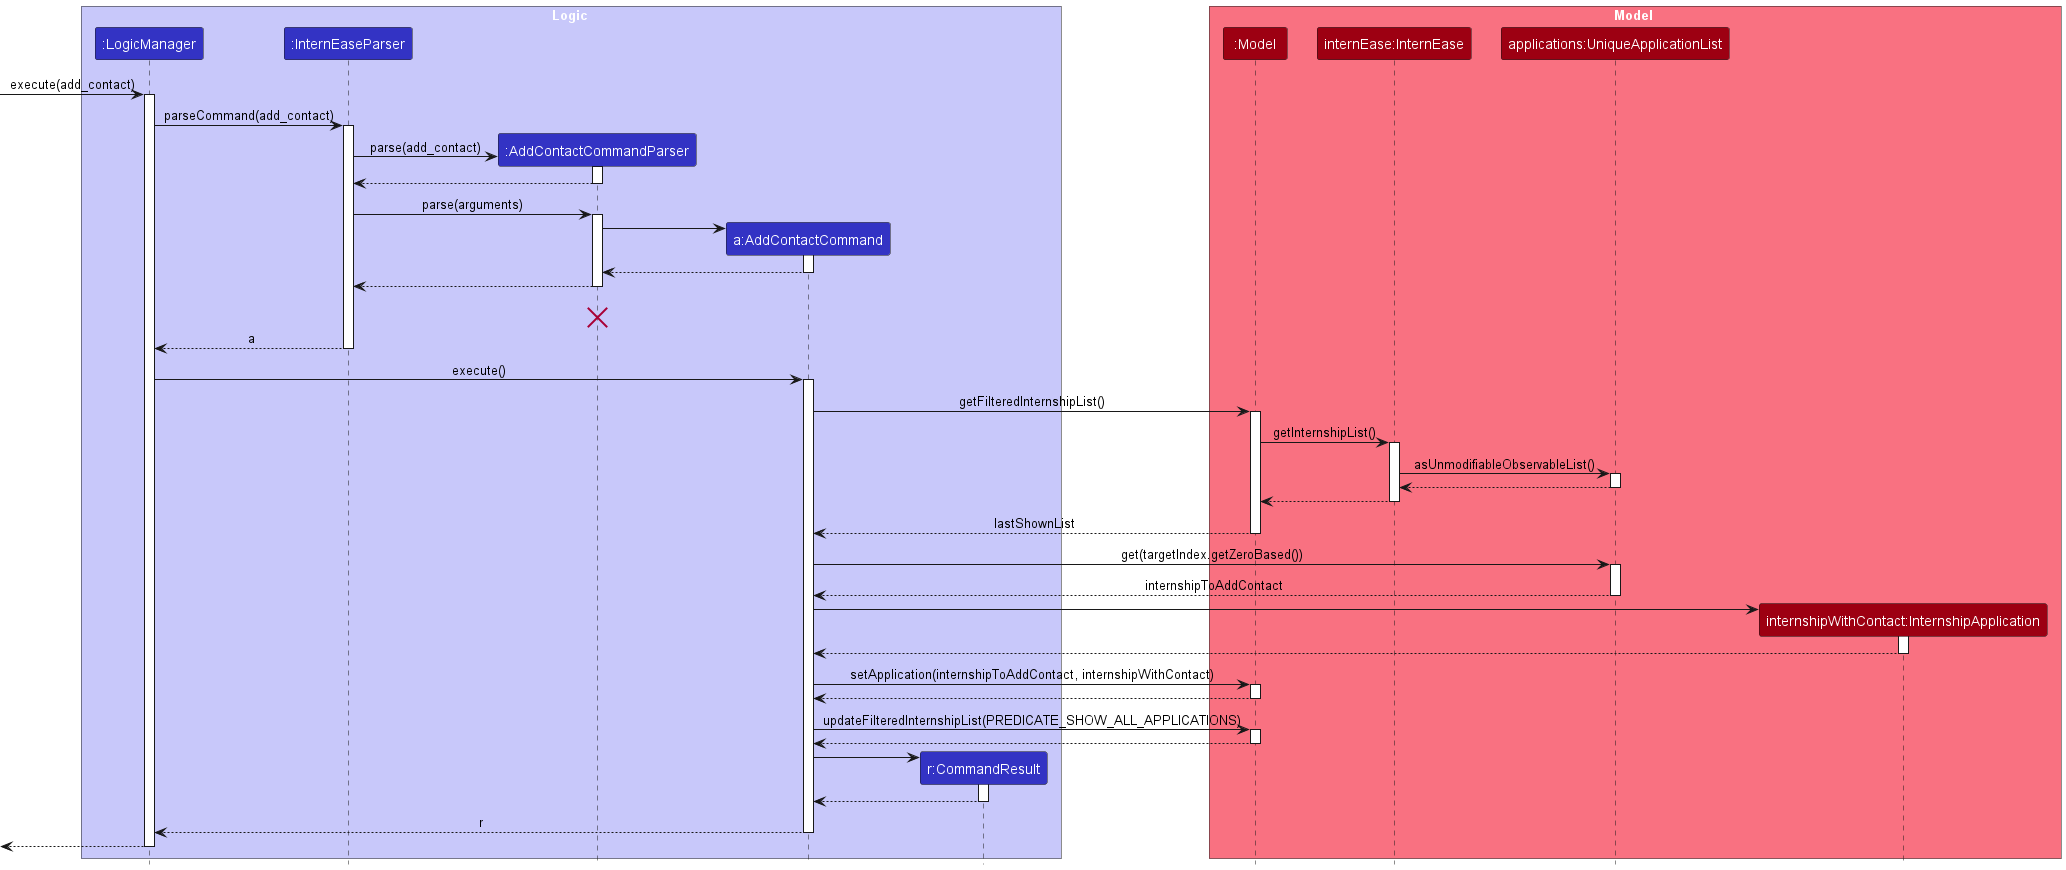

The diagram above was rendered by PlantUML. Its source (embedded in the PNG):
@startuml
!include style.puml

box Logic LOGIC_COLOR_T1
participant ":LogicManager" as LogicManager LOGIC_COLOR
participant ":InternEaseParser" as InternEaseParser LOGIC_COLOR
participant ":AddContactCommandParser" as AddContactCommandParser LOGIC_COLOR
participant "a:AddContactCommand" as AddContactCommand LOGIC_COLOR
participant "r:CommandResult" as CommandResult LOGIC_COLOR
end box

box Model MODEL_COLOR_T1
participant ":Model" as Model MODEL_COLOR
participant "internEase:InternEase" as InternEase MODEL_COLOR
participant "applications:UniqueApplicationList" as UniqueApplicationList MODEL_COLOR
participant "internshipWithContact:InternshipApplication" as InternshipApplicationWithContact MODEL_COLOR
end box
[-> LogicManager : execute(add_contact)
activate LogicManager

LogicManager -> InternEaseParser : parseCommand(add_contact)
activate InternEaseParser

create AddContactCommandParser
InternEaseParser -> AddContactCommandParser : parse(add_contact)
activate AddContactCommandParser

AddContactCommandParser --> InternEaseParser
deactivate AddContactCommandParser

InternEaseParser -> AddContactCommandParser : parse(arguments)
activate AddContactCommandParser

create AddContactCommand
AddContactCommandParser -> AddContactCommand
activate AddContactCommand

AddContactCommand --> AddContactCommandParser
deactivate AddContactCommand

AddContactCommandParser --> InternEaseParser
deactivate AddContactCommandParser
AddContactCommandParser -[hidden]-> InternEaseParser : result
destroy AddContactCommandParser

InternEaseParser --> LogicManager : a
deactivate InternEaseParser

LogicManager -> AddContactCommand : execute()
activate AddContactCommand

AddContactCommand -> Model : getFilteredInternshipList()
activate Model

Model -> InternEase : getInternshipList()
activate InternEase

InternEase -> UniqueApplicationList : asUnmodifiableObservableList()
activate UniqueApplicationList

UniqueApplicationList --> InternEase
deactivate UniqueApplicationList

InternEase --> Model
deactivate InternEase

Model --> AddContactCommand : lastShownList
deactivate Model

AddContactCommand -> UniqueApplicationList : get(targetIndex.getZeroBased())
activate UniqueApplicationList

UniqueApplicationList --> AddContactCommand : internshipToAddContact
deactivate UniqueApplicationList

create InternshipApplicationWithContact
AddContactCommand -> InternshipApplicationWithContact
activate InternshipApplicationWithContact

InternshipApplicationWithContact --> AddContactCommand
deactivate InternshipApplicationWithContact

AddContactCommand -> Model : setApplication(internshipToAddContact, internshipWithContact)
activate Model

Model --> AddContactCommand
deactivate Model

AddContactCommand -> Model : updateFilteredInternshipList(PREDICATE_SHOW_ALL_APPLICATIONS)
activate Model

Model --> AddContactCommand
deactivate Model

create CommandResult
AddContactCommand -> CommandResult
activate CommandResult

CommandResult --> AddContactCommand
deactivate CommandResult

AddContactCommand --> LogicManager : r
deactivate AddContactCommand

[<--LogicManager
deactivate LogicManager
@enduml